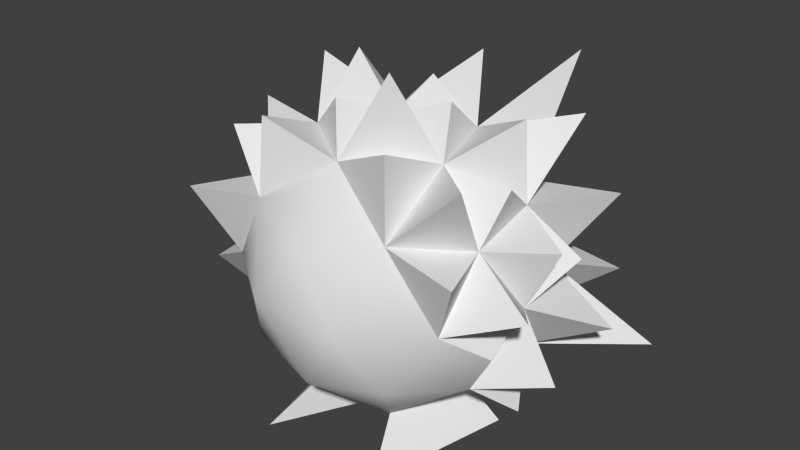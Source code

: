 # Source: enemy2.blend  (saved by Blender 2.79.0; exported with 4.5.12 LTS)
import bpy
from mathutils import Matrix  # noqa: F401  (used for matrix-valued properties, if any)

bpy.ops.wm.read_factory_settings(use_empty=True)
scene = bpy.context.scene
scene.name = 'Scene'

# ---- collections
col_collection_1 = bpy.data.collections.new('Collection 1'); scene.collection.children.link(col_collection_1)

# ---- node groups
ng_auto_smooth = bpy.data.node_groups.new('Auto Smooth', 'GeometryNodeTree')
_s = ng_auto_smooth.interface.new_socket(name='Geometry', in_out='OUTPUT', socket_type='NodeSocketGeometry')
_s = ng_auto_smooth.interface.new_socket(name='Geometry', in_out='INPUT', socket_type='NodeSocketGeometry')
_s = ng_auto_smooth.interface.new_socket(name='Angle', in_out='INPUT', socket_type='NodeSocketFloat')
_s.subtype = 'ANGLE'
_s.min_value = 0.0
_s.max_value = 3.142
ng_auto_smooth.is_modifier = True
_N = ng_auto_smooth.nodes; _L = ng_auto_smooth.links
n0 = _N.new('NodeGroupOutput'); n0.name = 'Group Output'; n0.location = (480, -100)
n1 = _N.new('NodeGroupInput'); n1.name = 'Group Input'; n1.location = (-420, -300)
n2 = _N.new('NodeGroupInput'); n2.name = 'Group Input.001'; n2.location = (-60, -100)
n3 = _N.new('GeometryNodeSetShadeSmooth'); n3.name = 'Set Shade Smooth'; n3.location = (120, -100)
n3.domain = 'EDGE'
n4 = _N.new('GeometryNodeSetShadeSmooth'); n4.name = 'Set Shade Smooth.001'; n4.location = (300, -100)
n5 = _N.new('GeometryNodeInputMeshEdgeAngle'); n5.name = 'Edge Angle'; n5.location = (-420, -220)
n6 = _N.new('GeometryNodeInputEdgeSmooth'); n6.name = 'Is Edge Smooth'; n6.location = (-60, -160)
n7 = _N.new('GeometryNodeInputShadeSmooth'); n7.name = 'Is Face Smooth'; n7.location = (-240, -340)
n8 = _N.new('FunctionNodeBooleanMath'); n8.name = 'Boolean Math'; n8.location = (-60, -220)
n9 = _N.new('FunctionNodeCompare'); n9.name = 'Compare'; n9.location = (-240, -180)
n9.operation = 'LESS_EQUAL'
_L.new(n5.outputs[0], n9.inputs[0])
_L.new(n4.outputs[0], n0.inputs[0])
_L.new(n1.outputs[1], n9.inputs[1])
_L.new(n9.outputs[0], n8.inputs[0])
_L.new(n7.outputs[0], n8.inputs[1])
_L.new(n2.outputs[0], n3.inputs[0])
_L.new(n6.outputs[0], n3.inputs[1])
_L.new(n3.outputs[0], n4.inputs[0])
_L.new(n8.outputs[0], n3.inputs[2])
n0.is_active_output = True

# ---- world
world_world = bpy.data.worlds.new('World'); scene.world = world_world
world_world.color = (0.05088, 0.05088, 0.05088)
world_world.use_sun_shadow = False
world_world.sun_shadow_jitter_overblur = 0.0
world_world.cycles.sampling_method = 'NONE'
world_world.cycles.sample_map_resolution = 256

# ---- meshes
me_icosphere = bpy.data.meshes.new('Icosphere')
me_icosphere.from_pydata([(-1.035, 0.3364, 0.8094), (-5.454e-06, 1.089, 0.8094), (1.035, 0.3364, 0.8095), (0.6399, -0.8808, 0.8094), (-0.64, -0.8808, 0.8094), (-0.6399, 0.8808, 1.898), (0.64, 0.8808, 1.898), (1.035, -0.3364, 1.898), (5.454e-06, -1.089, 1.898), (-1.035, -0.3364, 1.898), (0.0, 0.0, 2.571), (-3.219e-06, 0.6399, 0.3184), (-0.6086, 0.8377, 0.7139), (-0.9848, -0.32, 0.7139), (-0.3762, -0.5177, 0.3184), (0.6086, 0.1978, 0.3184), (0.6086, 0.8377, 0.7139), (0.3761, -0.5177, 0.3184), (0.9848, -0.32, 0.7139), (-5.752e-06, -1.035, 0.7139), (-1.217, -5.633e-06, 1.354), (-0.9848, -0.7155, 1.354), (-0.3762, 1.158, 1.354), (-0.9848, 0.7155, 1.354), (0.9848, 0.7155, 1.354), (0.3762, 1.158, 1.354), (0.9848, -0.7155, 1.354), (1.217, 5.633e-06, 1.354), (-0.3762, -1.158, 1.354), (0.3762, -1.158, 1.354), (-0.9848, 0.32, 1.994), (5.752e-06, 1.035, 1.994), (0.9848, 0.32, 1.994), (0.6086, -0.8377, 1.994), (-0.6086, -0.8377, 1.994), (-0.3761, 0.5177, 2.389), (-0.6086, -0.1978, 2.389), (0.3762, 0.5177, 2.389), (0.6086, -0.1978, 2.389), (3.219e-06, -0.6399, 2.389), (0.08292, -0.03755, 0.0), (0.8415, 0.306, 0.0), (0.5518, -0.9369, 0.0), (-0.6086, 0.1978, 0.3184), (0.0, 0.0, 0.1366), (-0.4877, 0.1585, 2.927), (0.5864, -0.807, 2.66), (1.112, -0.08355, 2.302), (0.8508, 1.171, 1.575), (1.078, 0.9049, 2.56), (-1.72, 0.559, 1.699), (-1.301, 0.9352, 1.932), (-0.3017, 1.223, 0.278), (-1.536, -0.4992, 1.045), (-1.699e-06, 1.685, 1.103), (-0.4674, 1.459, 1.907), (-1.602, -0.008235, 0.7759), (-0.5771, -0.7944, 2.639), (1.154, -0.7199, 2.519), (1.14, 1.569, 0.9833), (-1.14, 1.569, 0.9833), (-1.041, 1.433, 1.616), (1.586, -0.5152, 1.603), (-0.8757, 0.7416, 2.331), (1.397, 0.4538, 1.634), (-1.278, -0.9383, 1.926), (1.219, -0.3962, 1.109), (-1.602, 0.5204, 1.103), (0.5028, 1.521, 0.7761), (-0.9679, 0.5985, 0.3854), (-1.002, 0.07788, 0.5026), (0.529, 0.728, 0.1758), (-1.05, -0.6516, 2.408), (1.162, 0.08609, 0.3618), (1.528, -0.006266, 0.802), (1.232, -0.9029, 1.906), (-1.439, -0.4674, 1.583), (2.503e-06, 0.4496, 2.747), (1.383, 0.9915, 1.967), (0.3314, -0.4561, 3.072), (5.931e-06, 1.091, 2.782), (0.4747, 1.484, 1.916), (-1.256, -0.09096, 2.429), (0.9494, 0.3085, 2.661), (-1.342, 0.001411, 1.841), (0.4162, 0.1352, 2.713), (2.046e-06, 1.391, 1.619), (1.664, 1.234, 0.6116), (0.6206, 1.548, 2.79), (1.497, 0.005466, 1.895), (1.029, 0.6383, 0.3211), (1.661, 0.5398, 1.095), (-1.013, 0.3291, 2.748), (-0.4175, 1.017, 2.288), (-0.2601, -0.358, 2.727), (-1.096, 0.7988, 0.8619), (-0.08292, -0.03755, 0.0), (-0.8415, 0.306, 0.0), (-0.5518, -0.9369, 0.0)], [], [(44, 43, 11), (43, 13, 70), (44, 11, 15), (44, 17, 14), (25, 1, 54), (1, 12, 22), (24, 2, 87), (3, 18, 26), (4, 19, 28), (1, 25, 68), (22, 25, 54), (24, 27, 91), (3, 26, 29), (4, 28, 21), (27, 24, 64), (37, 6, 88), (38, 7, 47), (8, 33, 39), (9, 34, 72), (5, 35, 93), (5, 31, 55), (34, 8, 39), (6, 32, 78), (38, 39, 46), (7, 38, 58), (30, 20, 84), (37, 38, 83), (20, 30, 50), (35, 10, 77), (38, 10, 79), (39, 10, 94), (33, 38, 46), (35, 30, 92), (31, 6, 81), (27, 7, 62), (21, 28, 34), (28, 8, 34), (29, 33, 8), (29, 26, 33), (27, 18, 74), (16, 2, 90), (30, 35, 63), (24, 6, 78), (32, 37, 83), (10, 38, 85), (34, 39, 57), (20, 0, 56), (6, 37, 49), (25, 22, 86), (28, 29, 8), (28, 19, 29), (19, 3, 29), (26, 27, 62), (18, 27, 66), (34, 36, 72), (6, 24, 48), (16, 25, 59), (16, 1, 68), (38, 33, 58), (22, 12, 60), (31, 5, 93), (2, 18, 73), (13, 21, 53), (13, 4, 21), (14, 19, 4), (14, 17, 19), (17, 3, 19), (17, 18, 3), (17, 15, 18), (9, 20, 76), (15, 16, 90), (43, 0, 69), (11, 1, 16), (13, 14, 4), (13, 43, 14), (11, 12, 52), (11, 43, 12), (11, 16, 71), (40, 41, 42), (15, 41, 40, 44), (17, 42, 41, 15), (44, 40, 42, 17), (44, 14, 98, 96), (14, 43, 97, 98), (43, 44, 96, 97), (96, 98, 97), (21, 34, 65), (35, 36, 45), (36, 10, 45), (10, 35, 45), (39, 33, 46), (9, 21, 65), (7, 26, 62), (30, 23, 50), (32, 6, 49), (37, 32, 49), (23, 20, 50), (34, 9, 65), (21, 20, 53), (1, 11, 52), (20, 13, 53), (12, 1, 52), (26, 18, 66), (39, 36, 57), (36, 34, 57), (31, 22, 55), (22, 5, 55), (0, 43, 70), (13, 0, 70), (25, 24, 59), (12, 23, 60), (23, 22, 60), (24, 16, 59), (27, 26, 66), (35, 5, 63), (24, 32, 64), (32, 27, 64), (5, 30, 63), (21, 9, 76), (25, 16, 68), (0, 20, 67), (23, 0, 67), (20, 23, 67), (18, 15, 73), (15, 2, 73), (16, 15, 71), (0, 12, 69), (15, 11, 71), (12, 43, 69), (20, 21, 76), (18, 2, 74), (36, 9, 72), (26, 7, 75), (33, 26, 75), (7, 33, 75), (2, 27, 74), (23, 5, 61), (22, 23, 61), (5, 22, 61), (33, 7, 58), (13, 20, 56), (1, 22, 54), (23, 30, 51), (5, 23, 51), (30, 5, 51), (0, 13, 56), (24, 25, 48), (37, 35, 77), (25, 6, 48), (7, 32, 47), (32, 38, 47), (10, 37, 77), (35, 37, 80), (10, 39, 79), (32, 24, 78), (39, 38, 79), (37, 31, 80), (31, 35, 80), (6, 25, 81), (9, 36, 82), (30, 9, 82), (38, 32, 83), (25, 31, 81), (36, 30, 82), (22, 31, 86), (38, 37, 85), (9, 30, 84), (31, 25, 86), (37, 10, 85), (20, 9, 84), (6, 31, 88), (2, 16, 87), (31, 37, 88), (16, 24, 87), (7, 27, 89), (27, 32, 89), (2, 15, 90), (32, 7, 89), (2, 24, 91), (27, 2, 91), (30, 36, 92), (36, 35, 92), (12, 0, 95), (10, 36, 94), (0, 23, 95), (36, 39, 94), (23, 12, 95), (35, 31, 93)])
me_icosphere.polygons.foreach_set('use_smooth', [True] * 188)
_uv = me_icosphere.uv_layers.new(name='UVMap')
_uv.uv.foreach_set('vector', [0.9829, 0.2441, 0.9274, 0.3387, 0.8939, 0.2433, 0.9274, 0.3387, 0.8666, 0.4429, 0.8732, 0.3756, 0.9829, 0.2441, 0.8939, 0.2433, 0.9292, 0.149, 0.9782, 0.6788, 0.8744, 0.7492, 0.8751, 0.6073, 0.8011, 0.2236, 0.8376, 0.2474, 0.8121, 0.2465, 0.8376, 0.2474, 0.8454, 0.2937, 0.7997, 0.2677, 0.7939, 0.1775, 0.8306, 0.1406, 0.8199, 0.1737, 0.7625, 0.7797, 0.82, 0.8804, 0.6794, 0.8605, 0.7635, 0.5757, 0.769, 0.6777, 0.672, 0.6211, 0.8376, 0.2474, 0.8011, 0.2236, 0.8263, 0.2229, 0.7997, 0.2677, 0.8011, 0.2236, 0.8121, 0.2465, 0.7939, 0.1775, 0.7714, 0.1243, 0.7985, 0.1507, 0.7625, 0.7797, 0.6794, 0.8605, 0.6714, 0.7334, 0.7635, 0.5757, 0.672, 0.6211, 0.6812, 0.4941, 0.7714, 0.1243, 0.7939, 0.1775, 0.7692, 0.1604, 0.729, 0.22, 0.7663, 0.2086, 0.7546, 0.2253, 0.6819, 0.187, 0.7087, 0.1313, 0.713, 0.1647, 0.5864, 0.6768, 0.5568, 0.789, 0.4704, 0.6762, 0.7072, 0.3711, 0.6049, 0.3889, 0.6725, 0.3497, 0.7652, 0.283, 0.7271, 0.2697, 0.7532, 0.2659, 0.7652, 0.283, 0.7647, 0.2449, 0.7763, 0.2649, 0.558, 0.5644, 0.5864, 0.6768, 0.4704, 0.6762, 0.7663, 0.2086, 0.7421, 0.1746, 0.768, 0.1883, 0.6819, 0.187, 0.59, 0.2482, 0.6339, 0.1817, 0.7087, 0.1313, 0.6819, 0.187, 0.6772, 0.1513, 0.7411, 0.3198, 0.779, 0.3769, 0.7418, 0.3548, 0.729, 0.22, 0.6819, 0.187, 0.7217, 0.1953, 0.779, 0.3769, 0.7411, 0.3198, 0.7694, 0.3336, 0.7271, 0.2697, 0.6853, 0.2385, 0.7148, 0.243, 0.6819, 0.187, 0.6853, 0.2385, 0.6692, 0.2187, 0.59, 0.2482, 0.6853, 0.2385, 0.6568, 0.2653, 0.6032, 0.1066, 0.6819, 0.187, 0.6339, 0.1817, 0.7271, 0.2697, 0.7411, 0.3198, 0.7186, 0.2973, 0.7647, 0.2449, 0.7663, 0.2086, 0.7771, 0.226, 0.7714, 0.1243, 0.7087, 0.1313, 0.7392, 0.1065, 0.6812, 0.4941, 0.672, 0.6211, 0.558, 0.5644, 0.672, 0.6211, 0.5864, 0.6768, 0.558, 0.5644, 0.6714, 0.7334, 0.5568, 0.789, 0.5864, 0.6768, 0.6714, 0.7334, 0.6794, 0.8605, 0.5568, 0.789, 0.7714, 0.1243, 0.8423, 0.04081, 0.8092, 0.1134, 0.8425, 0.1945, 0.8306, 0.1406, 0.8548, 0.1649, 0.7411, 0.3198, 0.7271, 0.2697, 0.7452, 0.2896, 0.7939, 0.1775, 0.7663, 0.2086, 0.768, 0.1883, 0.7421, 0.1746, 0.729, 0.22, 0.7217, 0.1953, 0.6853, 0.2385, 0.6819, 0.187, 0.7008, 0.2167, 0.6049, 0.3889, 0.59, 0.2482, 0.6331, 0.3145, 0.779, 0.3769, 0.8332, 0.3499, 0.8176, 0.3775, 0.7663, 0.2086, 0.729, 0.22, 0.7467, 0.2024, 0.8011, 0.2236, 0.7997, 0.2677, 0.7885, 0.2456, 0.672, 0.6211, 0.6714, 0.7334, 0.5864, 0.6768, 0.672, 0.6211, 0.769, 0.6777, 0.6714, 0.7334, 0.769, 0.6777, 0.7625, 0.7797, 0.6714, 0.7334, 0.7265, 0.02442, 0.7714, 0.1243, 0.7392, 0.1065, 0.8423, 0.04081, 0.7714, 0.1243, 0.7798, 0.06472, 0.6049, 0.3889, 0.6777, 0.3093, 0.6725, 0.3497, 0.7663, 0.2086, 0.7939, 0.1775, 0.7866, 0.2042, 0.8425, 0.1945, 0.8011, 0.2236, 0.8114, 0.2009, 0.8425, 0.1945, 0.8376, 0.2474, 0.8263, 0.2229, 0.6819, 0.187, 0.6032, 0.1066, 0.6772, 0.1513, 0.7997, 0.2677, 0.8454, 0.2937, 0.8097, 0.2905, 0.7647, 0.2449, 0.7652, 0.283, 0.7532, 0.2659, 0.8306, 0.1406, 0.8423, 0.04081, 0.8622, 0.1144, 0.8666, 0.4429, 0.7258, 0.4709, 0.7889, 0.4209, 0.822, 0.4756, 0.7635, 0.5757, 0.6812, 0.4941, 0.8751, 0.6073, 0.769, 0.6777, 0.7635, 0.5757, 0.8751, 0.6073, 0.8744, 0.7492, 0.769, 0.6777, 0.8744, 0.7492, 0.7625, 0.7797, 0.769, 0.6777, 0.8744, 0.7492, 0.82, 0.8804, 0.7625, 0.7797, 0.8744, 0.7492, 0.9608, 0.8619, 0.82, 0.8804, 0.7072, 0.3711, 0.779, 0.3769, 0.7392, 0.3993, 0.9292, 0.149, 0.8425, 0.1945, 0.8548, 0.1649, 0.9274, 0.3387, 0.8332, 0.3499, 0.8595, 0.3258, 0.8939, 0.2433, 0.8376, 0.2474, 0.8425, 0.1945, 0.822, 0.4756, 0.8751, 0.6073, 0.7635, 0.5757, 0.822, 0.4756, 0.9626, 0.4955, 0.8751, 0.6073, 0.8939, 0.2433, 0.8454, 0.2937, 0.8559, 0.2637, 0.8939, 0.2433, 0.9274, 0.3387, 0.8454, 0.2937, 0.8939, 0.2433, 0.8425, 0.1945, 0.8821, 0.2002, 0.727, 0.8903, 0.812, 0.9368, 0.6763, 0.9968, 0.5887, 0.8909, 0.5501, 0.9187, 0.5554, 0.822, 0.5732, 0.8151, 0.6653, 0.9332, 0.6763, 0.9968, 0.5501, 0.9187, 0.5887, 0.8909, 0.716, 0.8748, 0.727, 0.8903, 0.6763, 0.9968, 0.6653, 0.9332, 0.716, 0.8748, 0.6653, 0.9332, 0.6763, 0.9968, 0.727, 0.8903, 0.6653, 0.9332, 0.5887, 0.8909, 0.5501, 0.9187, 0.6763, 0.9968, 0.5887, 0.8909, 0.5732, 0.8151, 0.5554, 0.822, 0.5501, 0.9187, 0.727, 0.8903, 0.6763, 0.9968, 0.812, 0.9368, 0.7258, 0.4709, 0.6049, 0.3889, 0.6841, 0.4035, 0.7271, 0.2697, 0.6777, 0.3093, 0.6994, 0.2709, 0.6777, 0.3093, 0.6853, 0.2385, 0.6994, 0.2709, 0.6853, 0.2385, 0.7271, 0.2697, 0.6994, 0.2709, 0.59, 0.2482, 0.6032, 0.1066, 0.6339, 0.1817, 0.7072, 0.3711, 0.7258, 0.4709, 0.6841, 0.4035, 0.7087, 0.1313, 0.7265, 0.02442, 0.7392, 0.1065, 0.7411, 0.3198, 0.7928, 0.3153, 0.7694, 0.3336, 0.7421, 0.1746, 0.7663, 0.2086, 0.7467, 0.2024, 0.729, 0.22, 0.7421, 0.1746, 0.7467, 0.2024, 0.7928, 0.3153, 0.779, 0.3769, 0.7694, 0.3336, 0.6049, 0.3889, 0.7072, 0.3711, 0.6841, 0.4035, 0.7258, 0.4709, 0.779, 0.3769, 0.7889, 0.4209, 0.8376, 0.2474, 0.8939, 0.2433, 0.8559, 0.2637, 0.779, 0.3769, 0.8666, 0.4429, 0.7889, 0.4209, 0.8454, 0.2937, 0.8376, 0.2474, 0.8559, 0.2637, 0.7265, 0.02442, 0.8423, 0.04081, 0.7798, 0.06472, 0.59, 0.2482, 0.6777, 0.3093, 0.6331, 0.3145, 0.6777, 0.3093, 0.6049, 0.3889, 0.6331, 0.3145, 0.7647, 0.2449, 0.7997, 0.2677, 0.7763, 0.2649, 0.7997, 0.2677, 0.7652, 0.283, 0.7763, 0.2649, 0.8332, 0.3499, 0.9274, 0.3387, 0.8732, 0.3756, 0.8666, 0.4429, 0.8332, 0.3499, 0.8732, 0.3756, 0.8011, 0.2236, 0.7939, 0.1775, 0.8114, 0.2009, 0.8454, 0.2937, 0.7928, 0.3153, 0.8097, 0.2905, 0.7928, 0.3153, 0.7997, 0.2677, 0.8097, 0.2905, 0.7939, 0.1775, 0.8425, 0.1945, 0.8114, 0.2009, 0.7714, 0.1243, 0.7265, 0.02442, 0.7798, 0.06472, 0.7271, 0.2697, 0.7652, 0.283, 0.7452, 0.2896, 0.7939, 0.1775, 0.7421, 0.1746, 0.7692, 0.1604, 0.7421, 0.1746, 0.7714, 0.1243, 0.7692, 0.1604, 0.7652, 0.283, 0.7411, 0.3198, 0.7452, 0.2896, 0.7258, 0.4709, 0.7072, 0.3711, 0.7392, 0.3993, 0.8011, 0.2236, 0.8425, 0.1945, 0.8263, 0.2229, 0.8332, 0.3499, 0.779, 0.3769, 0.8008, 0.3428, 0.7928, 0.3153, 0.8332, 0.3499, 0.8008, 0.3428, 0.779, 0.3769, 0.7928, 0.3153, 0.8008, 0.3428, 0.8423, 0.04081, 0.9292, 0.149, 0.8622, 0.1144, 0.9292, 0.149, 0.8306, 0.1406, 0.8622, 0.1144, 0.8425, 0.1945, 0.9292, 0.149, 0.8821, 0.2002, 0.8332, 0.3499, 0.8454, 0.2937, 0.8595, 0.3258, 0.9292, 0.149, 0.8939, 0.2433, 0.8821, 0.2002, 0.8454, 0.2937, 0.9274, 0.3387, 0.8595, 0.3258, 0.779, 0.3769, 0.7258, 0.4709, 0.7392, 0.3993, 0.8423, 0.04081, 0.8306, 0.1406, 0.8092, 0.1134, 0.6777, 0.3093, 0.7072, 0.3711, 0.6725, 0.3497, 0.7265, 0.02442, 0.7087, 0.1313, 0.6834, 0.09371, 0.6032, 0.1066, 0.7265, 0.02442, 0.6834, 0.09371, 0.7087, 0.1313, 0.6032, 0.1066, 0.6834, 0.09371, 0.8306, 0.1406, 0.7714, 0.1243, 0.8092, 0.1134, 0.7928, 0.3153, 0.7652, 0.283, 0.7854, 0.287, 0.7997, 0.2677, 0.7928, 0.3153, 0.7854, 0.287, 0.7652, 0.283, 0.7997, 0.2677, 0.7854, 0.287, 0.6032, 0.1066, 0.7087, 0.1313, 0.6772, 0.1513, 0.8666, 0.4429, 0.779, 0.3769, 0.8176, 0.3775, 0.8376, 0.2474, 0.7997, 0.2677, 0.8121, 0.2465, 0.7928, 0.3153, 0.7411, 0.3198, 0.7667, 0.3045, 0.7652, 0.283, 0.7928, 0.3153, 0.7667, 0.3045, 0.7411, 0.3198, 0.7652, 0.283, 0.7667, 0.3045, 0.8332, 0.3499, 0.8666, 0.4429, 0.8176, 0.3775, 0.7939, 0.1775, 0.8011, 0.2236, 0.7866, 0.2042, 0.729, 0.22, 0.7271, 0.2697, 0.7148, 0.243, 0.8011, 0.2236, 0.7663, 0.2086, 0.7866, 0.2042, 0.7087, 0.1313, 0.7421, 0.1746, 0.713, 0.1647, 0.7421, 0.1746, 0.6819, 0.187, 0.713, 0.1647, 0.6853, 0.2385, 0.729, 0.22, 0.7148, 0.243, 0.7271, 0.2697, 0.729, 0.22, 0.7417, 0.2443, 0.6853, 0.2385, 0.59, 0.2482, 0.6692, 0.2187, 0.7421, 0.1746, 0.7939, 0.1775, 0.768, 0.1883, 0.59, 0.2482, 0.6819, 0.187, 0.6692, 0.2187, 0.729, 0.22, 0.7647, 0.2449, 0.7417, 0.2443, 0.7647, 0.2449, 0.7271, 0.2697, 0.7417, 0.2443, 0.7663, 0.2086, 0.8011, 0.2236, 0.7771, 0.226, 0.7072, 0.3711, 0.6777, 0.3093, 0.7114, 0.331, 0.7411, 0.3198, 0.7072, 0.3711, 0.7114, 0.331, 0.6819, 0.187, 0.7421, 0.1746, 0.7217, 0.1953, 0.8011, 0.2236, 0.7647, 0.2449, 0.7771, 0.226, 0.6777, 0.3093, 0.7411, 0.3198, 0.7114, 0.331, 0.7997, 0.2677, 0.7647, 0.2449, 0.7885, 0.2456, 0.6819, 0.187, 0.729, 0.22, 0.7008, 0.2167, 0.7072, 0.3711, 0.7411, 0.3198, 0.7418, 0.3548, 0.7647, 0.2449, 0.8011, 0.2236, 0.7885, 0.2456, 0.729, 0.22, 0.6853, 0.2385, 0.7008, 0.2167, 0.779, 0.3769, 0.7072, 0.3711, 0.7418, 0.3548, 0.7663, 0.2086, 0.7647, 0.2449, 0.7546, 0.2253, 0.8306, 0.1406, 0.8425, 0.1945, 0.8199, 0.1737, 0.7647, 0.2449, 0.729, 0.22, 0.7546, 0.2253, 0.8425, 0.1945, 0.7939, 0.1775, 0.8199, 0.1737, 0.7087, 0.1313, 0.7714, 0.1243, 0.7419, 0.1458, 0.7714, 0.1243, 0.7421, 0.1746, 0.7419, 0.1458, 0.8306, 0.1406, 0.9292, 0.149, 0.8548, 0.1649, 0.7421, 0.1746, 0.7087, 0.1313, 0.7419, 0.1458, 0.8306, 0.1406, 0.7939, 0.1775, 0.7985, 0.1507, 0.7714, 0.1243, 0.8306, 0.1406, 0.7985, 0.1507, 0.7411, 0.3198, 0.6777, 0.3093, 0.7186, 0.2973, 0.6777, 0.3093, 0.7271, 0.2697, 0.7186, 0.2973, 0.8454, 0.2937, 0.8332, 0.3499, 0.8233, 0.3192, 0.6853, 0.2385, 0.6777, 0.3093, 0.6568, 0.2653, 0.8332, 0.3499, 0.7928, 0.3153, 0.8233, 0.3192, 0.6777, 0.3093, 0.59, 0.2482, 0.6568, 0.2653, 0.7928, 0.3153, 0.8454, 0.2937, 0.8233, 0.3192, 0.7271, 0.2697, 0.7647, 0.2449, 0.7532, 0.2659])
me_icosphere.use_remesh_preserve_volume = False
me_icosphere.use_remesh_preserve_attributes = False
me_icosphere.use_mirror_x = True
me_icosphere.update()
arm_armature_001 = bpy.data.armatures.new('Armature.001')  # bones are not reproduced

# ---- objects
ob_armature_001 = bpy.data.objects.new('Armature.001', arm_armature_001)
ob_icosphere = bpy.data.objects.new('Icosphere', me_icosphere)

# ---- transforms, parenting, visibility, modifiers, constraints
ob_armature_001.location = (0.0, 0.0, 0.5031)
ob_armature_001.show_in_front = True
ob_armature_001.lineart.crease_threshold = 0.0
ob_icosphere.parent = ob_armature_001
ob_icosphere.matrix_parent_inverse = Matrix(((1.0, 0.0, 0.0, 0.0), (0.0, 1.0, 0.0, 0.0), (0.0, 0.0, 1.0, -0.5031), (0.0, 0.0, 0.0, 1.0)))
ob_icosphere.location = (0.0, 0.0, 0.0)
ob_icosphere.lineart.crease_threshold = 0.0
ob_icosphere.use_mesh_mirror_x = True
_vg = ob_icosphere.vertex_groups.new(name='body')
for _i, _w in zip([0, 1, 2, 3, 4, 5, 6, 7, 9, 10, 11, 12, 13, 14, 15, 16, 17, 18, 19, 20, 21, 22, 23, 24, 25, 26, 27, 28, 29, 30, 31, 32, 33, 34, 35, 36, 37, 38, 39, 40, 41, 42, 43, 44, 45, 47, 48, 49, 50, 51, 52, 53, 54, 55, 56, 57, 59, 60, 61, 62, 63, 64, 65, 66, 67, 68, 69, 70, 71, 72, 73, 74, 76, 77, 78, 79, 81, 82, 83, 84, 85, 86, 87, 88, 89, 90, 91, 92, 93, 94, 95, 96, 97, 98], [2.436e-39, 3.171e-19, 2.436e-39, 0.0, 0.0, 2.606e-26, 2.606e-26, 0.0, 0.0, 0.0, 2.169e-28, 0.0, 9.656e-16, 0.0, 0.0, 0.0, 0.0, 9.656e-16, 0.0, 2.217e-26, 0.0, 3.155e-23, 0.0, 0.0, 3.155e-23, 0.0, 2.217e-26, 0.0, 0.0, 6.57e-41, 9.621e-13, 6.57e-41, 0.0, 0.0, 0.0, 0.0, 0.0, 0.0, 0.0, 0.0, 0.0, 0.0, 0.0, 2.079e-33, 0.0, 0.0, 8.727e-05, 0.002928, 1.549e-11, 2.883e-18, 2.734e-11, 2.689e-06, 3.648e-23, 1.569e-10, 1.371e-06, 0.0, 0.0, 0.0, 1.539e-25, 0.0, 3.255e-24, 0.0, 0.0, 6.928e-12, 4.083e-10, 1.593e-23, 0.0, 1.977e-09, 5.373e-21, 0.0, 0.0, 1.195e-20, 0.0, 0.0, 0.0001144, 0.0, 1.037e-05, 0.0, 0.0, 0.0, 0.0, 6.913e-11, 2.229e-18, 0.01367, 1.076e-09, 1.954e-24, 2.883e-16, 0.0, 5.931e-07, 0.0, 1.467e-22, 0.0, 0.0, 0.0]): _vg.add([_i], _w, 'REPLACE')
_vg = ob_icosphere.vertex_groups.new(name='body1')
for _i, _w in zip([0, 1, 2, 3, 4, 5, 6, 7, 8, 9, 11, 12, 13, 14, 15, 16, 17, 18, 19, 20, 21, 22, 23, 24, 25, 26, 27, 28, 29, 30, 31, 32, 33, 34, 35, 36, 37, 38, 39, 40, 41, 42, 43, 44, 45, 46, 47, 48, 49, 50, 51, 52, 53, 54, 55, 56, 57, 58, 59, 60, 61, 62, 63, 64, 65, 66, 67, 68, 69, 70, 71, 72, 73, 74, 75, 76, 77, 78, 80, 81, 82, 83, 84, 85, 86, 87, 88, 89, 90, 91, 92, 93, 95, 96, 97, 98], [0.8575, 0.8507, 0.8555, 0.7677, 0.8398, 0.2742, 0.2097, 0.2016, 0.2436, 0.2551, 0.7933, 0.79, 0.8614, 0.1329, 0.1858, 0.79, 0.1293, 0.8201, 0.8449, 0.7256, 0.6804, 0.7052, 0.7095, 0.735, 0.7124, 0.3622, 0.6762, 0.6681, 0.623, 0.2185, 0.1807, 0.2021, 0.1465, 0.1981, 0.06784, 0.07155, 0.07221, 0.05749, 0.05065, 0.0, 0.0, 0.0, 0.17, 0.5682, 0.003415, 0.08321, 0.1536, 0.586, 0.1609, 0.5287, 0.3273, 1.0, 0.7221, 0.7481, 0.314, 0.7463, 0.1062, 0.1326, 0.7359, 0.7207, 0.6229, 0.4907, 0.1866, 0.5909, 0.3147, 0.6437, 0.7429, 0.7756, 0.4899, 0.5352, 0.863, 0.1758, 0.8419, 0.8153, 0.2011, 0.5846, 0.004392, 0.361, 0.1029, 0.2902, 0.1824, 0.1097, 0.3475, 0.001254, 0.575, 0.7919, 0.1523, 0.3024, 0.8346, 0.7947, 0.1184, 0.174, 0.7339, 0.0, 0.0, 0.0]): _vg.add([_i], _w, 'REPLACE')
_vg = ob_icosphere.vertex_groups.new(name='body2')
for _i, _w in zip([0, 1, 2, 3, 4, 5, 6, 7, 8, 9, 10, 12, 13, 15, 16, 18, 19, 20, 21, 22, 23, 24, 25, 26, 27, 28, 29, 30, 31, 32, 33, 34, 35, 36, 37, 38, 39, 45, 46, 47, 48, 49, 50, 51, 53, 54, 55, 56, 57, 58, 59, 60, 61, 62, 63, 64, 65, 66, 67, 68, 69, 70, 71, 72, 73, 74, 75, 76, 77, 78, 79, 80, 81, 82, 83, 84, 85, 86, 87, 88, 89, 90, 91, 92, 93, 94, 95], [0.1425, 0.1493, 0.1445, 0.2323, 0.1602, 0.7258, 0.7903, 0.7984, 0.7564, 0.7449, 1.0, 0.21, 0.1326, 0.002514, 0.21, 0.1737, 0.1551, 0.2744, 0.3196, 0.2948, 0.2905, 0.265, 0.2876, 0.6378, 0.3238, 0.3242, 0.3694, 0.7815, 0.8193, 0.7979, 0.8535, 0.8019, 0.9322, 0.9284, 0.9278, 0.9425, 0.9494, 0.9966, 0.9013, 0.8464, 0.4139, 0.8362, 0.4713, 0.6727, 0.1903, 0.2519, 0.686, 0.1376, 0.8938, 0.8424, 0.2641, 0.2793, 0.3771, 0.5093, 0.8134, 0.4091, 0.6836, 0.3562, 0.1863, 0.2244, 0.09425, 0.08499, 0.137, 0.8242, 0.1579, 0.1847, 0.7982, 0.3913, 0.9956, 0.6389, 1.0, 0.8677, 0.7097, 0.8176, 0.8903, 0.6525, 0.9987, 0.425, 0.2081, 0.834, 0.6976, 0.1654, 0.2053, 0.8816, 0.826, 1.0, 0.1666]): _vg.add([_i], _w, 'REPLACE')
_vg = ob_icosphere.vertex_groups.new(name='L_foot')
for _i, _w in zip([0, 1, 2, 3, 4, 7, 8, 9, 11, 12, 13, 14, 15, 16, 17, 18, 19, 20, 23, 24, 25, 26, 27, 28, 29, 30, 32, 33, 34, 35, 36, 37, 39, 40, 41, 42, 43, 44, 52, 54, 59, 62, 64, 65, 66, 68, 69, 71, 72, 73, 74, 75, 78, 82, 87, 89, 90, 91, 92, 96, 97, 98], [0.0, 0.0, 1.245e-08, 5.034e-12, 3.12e-18, 0.0, 0.0, 0.0, 0.1033, 0.0, 0.0, 1.929e-32, 0.8117, 1.057e-19, 0.8707, 0.006178, 3.895e-14, 0.0, 0.0, 5.642e-10, 0.0, 6.754e-19, 1.741e-22, 0.007648, 3.482e-07, 0.0, 0.0, 0.0, 0.0, 0.0, 0.0, 0.0, 0.0, 1.0, 1.0, 1.0, 0.0, 0.2154, 0.0, 0.0, 1.395e-14, 1.404e-07, 1.307e-07, 0.0, 9.418e-06, 0.0, 0.0, 1.053e-20, 0.0, 0.0001773, 2.825e-15, 0.000774, 0.0, 0.0, 1.313e-09, 0.0, 5.696e-26, 1.094e-11, 0.0, 0.0, 0.0, 0.0]): _vg.add([_i], _w, 'REPLACE')
_vg = ob_icosphere.vertex_groups.new(name='R_foot')
for _i, _w in zip([0, 1, 2, 3, 4, 7, 8, 9, 11, 12, 13, 14, 15, 16, 17, 18, 19, 20, 21, 22, 23, 24, 27, 28, 29, 30, 32, 33, 34, 35, 37, 38, 39, 40, 41, 42, 43, 44, 53, 54, 56, 60, 65, 67, 69, 70, 71, 76, 95, 96, 97, 98], [1.192e-08, 0.0, 0.0, 3.12e-18, 5.034e-12, 0.0, 0.0, 0.0, 0.1033, 1.14e-19, 0.006014, 0.8671, 0.0, 0.0, 1.929e-32, 0.0, 3.895e-14, 1.7e-22, 6.754e-19, 0.0, 5.39e-10, 0.0, 0.0, 3.482e-07, 0.007648, 0.0, 0.0, 0.0, 0.0, 0.0, 0.0, 0.0, 0.0, 0.0, 0.0, 0.0, 0.83, 0.2163, 0.08759, 0.0, 0.1161, 1.367e-14, 0.001687, 0.07074, 0.4159, 0.3798, 0.0, 0.02404, 0.0995, 1.0, 1.0, 1.0]): _vg.add([_i], _w, 'REPLACE')
_m = ob_icosphere.modifiers.new('Armature', 'ARMATURE')
_m.object = ob_armature_001
_m = ob_icosphere.modifiers.new('Auto Smooth', 'NODES')
_m.node_group = ng_auto_smooth
_gi = [s.identifier for s in ng_auto_smooth.interface.items_tree if s.item_type == 'SOCKET' and s.in_out == 'INPUT']
_m[_gi[1]] = 0.5236  # Angle

# ---- collection membership
col_collection_1.objects.link(ob_armature_001)
col_collection_1.objects.link(ob_icosphere)

# ---- scene / render settings (as saved in the file)
scene.frame_start = 1; scene.frame_end = 30; scene.frame_set(1)
scene.render.engine = 'BLENDER_EEVEE_NEXT'
scene.render.dither_intensity = 0.0
scene.cycles.use_denoising = False
scene.cycles.samples = 10
scene.cycles.sampling_pattern = 'TABULATED_SOBOL'
scene.cycles.light_sampling_threshold = 0.0
scene.cycles.use_adaptive_sampling = False
scene.cycles.use_light_tree = False
scene.cycles.blur_glossy = 0.0
scene.cycles.pixel_filter_type = 'GAUSSIAN'
scene.cycles.sample_clamp_indirect = 0.0
scene.view_settings.view_transform = 'Standard'
bpy.context.view_layer.update()

# ---- added for rendering (the .blend has no active camera and no usable light): camera, sun
cam_auto = bpy.data.cameras.new('AutoCamera')
cam_auto.lens = 50.0
cam_auto.sensor_width = 36.0
cam_auto.clip_end = 1000.0
ob_auto_camera = bpy.data.objects.new('AutoCamera', cam_auto)
scene.collection.objects.link(ob_auto_camera)
ob_auto_camera.location = (4.93193, -5.86402, 5.55864)
ob_auto_camera.rotation_euler = (1.09748, -7.21219e-08, 0.694738)
scene.camera = ob_auto_camera
light_auto_sun = bpy.data.lights.new('AutoSun', 'SUN')
light_auto_sun.energy = 3.0
light_auto_sun.angle = 0.0523599
ob_auto_sun = bpy.data.objects.new('AutoSun', light_auto_sun)
scene.collection.objects.link(ob_auto_sun)
ob_auto_sun.rotation_euler = (0.872665, 0.174533, 0.523599)
bpy.context.view_layer.update()
